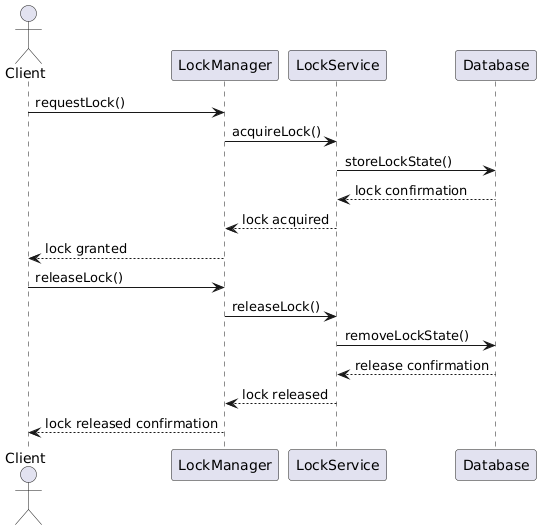

The diagram above was rendered by PlantUML. Its source (embedded in the PNG):
@startuml
actor Client
participant LockManager
participant LockService
participant Database

Client -> LockManager: requestLock()
LockManager -> LockService: acquireLock()
LockService -> Database: storeLockState()
Database --> LockService: lock confirmation
LockService --> LockManager: lock acquired
LockManager --> Client: lock granted

Client -> LockManager: releaseLock()
LockManager -> LockService: releaseLock()
LockService -> Database: removeLockState()
Database --> LockService: release confirmation
LockService --> LockManager: lock released
LockManager --> Client: lock released confirmation
@enduml